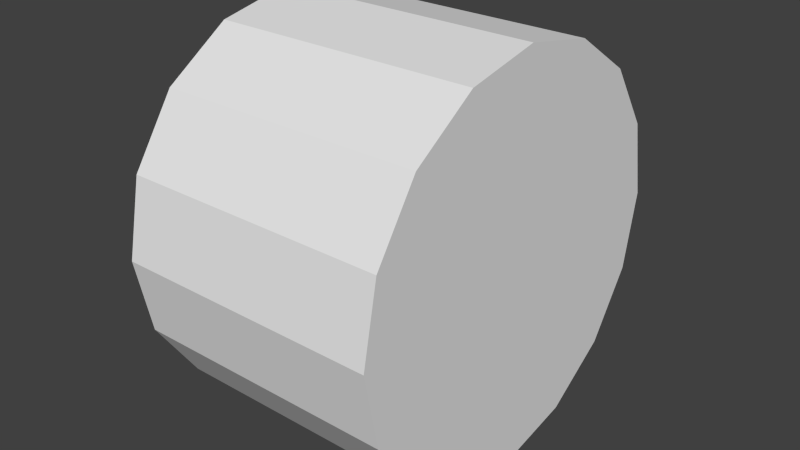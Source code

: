# Source: Cylinder.blend  (saved by Blender 2.72.0; exported with 4.5.12 LTS)
import bpy
from mathutils import Matrix  # noqa: F401  (used for matrix-valued properties, if any)

bpy.ops.wm.read_factory_settings(use_empty=True)
scene = bpy.context.scene
scene.name = 'Scene'

# ---- collections
col_collection_1 = bpy.data.collections.new('Collection 1'); scene.collection.children.link(col_collection_1)

# ---- materials (node trees are filled in below, after node groups)
mat_multipliertwoblock = bpy.data.materials.new('MultiplierTwoBlock')
mat_multipliertwoblock.alpha_threshold = 0.0
mat_multipliertwoblock.use_transparent_shadow = False
mat_multipliertwoblock.roughness = 0.5

# ---- material node trees

# ---- world
world_world = bpy.data.worlds.new('World'); scene.world = world_world
world_world.color = (0.05088, 0.05088, 0.05088)
world_world.use_sun_shadow = False
world_world.sun_shadow_jitter_overblur = 0.0
world_world.cycles.sampling_method = 'MANUAL'
world_world.cycles.sample_map_resolution = 256

# ---- meshes
me_cylinder = bpy.data.meshes.new('Cylinder')
me_cylinder.from_pydata([(0.995, -1.622e-05, 1.5), (-0.995, -1.636e-05, 1.5), (0.995, -0.574, 1.386), (-0.995, -0.574, 1.386), (0.995, -1.061, 1.061), (-0.995, -1.061, 1.061), (0.995, -1.386, 0.574), (-0.995, -1.386, 0.574), (0.995, -1.5, -5.4e-06), (-0.995, -1.5, -2.731e-05), (0.995, -1.386, -0.574), (-0.995, -1.386, -0.574), (0.995, -1.061, -1.061), (-0.995, -1.061, -1.061), (0.995, -0.574, -1.386), (-0.995, -0.574, -1.386), (0.995, 1.613e-05, -1.5), (-0.995, 1.6e-05, -1.5), (0.995, 0.574, -1.386), (-0.995, 0.574, -1.386), (0.995, 1.061, -1.061), (-0.995, 1.061, -1.061), (0.995, 1.386, -0.574), (-0.995, 1.386, -0.574), (0.995, 1.5, 2.726e-05), (-0.995, 1.5, 5.352e-06), (0.995, 1.386, 0.574), (-0.995, 1.386, 0.574), (0.995, 1.061, 1.061), (-0.995, 1.061, 1.061), (0.995, 0.574, 1.386), (-0.995, 0.574, 1.386)], [], [(0, 1, 3, 2), (2, 3, 5, 4), (4, 5, 7, 6), (6, 7, 9, 8), (8, 9, 11, 10), (10, 11, 13, 12), (12, 13, 15, 14), (14, 15, 17, 16), (16, 17, 19, 18), (18, 19, 21, 20), (20, 21, 23, 22), (22, 23, 25, 24), (24, 25, 27, 26), (26, 27, 29, 28), (3, 1, 31, 29, 27, 25, 23, 21, 19, 17, 15, 13, 11, 9, 7, 5), (30, 31, 1, 0), (28, 29, 31, 30), (0, 2, 4, 6, 8, 10, 12, 14, 16, 18, 20, 22, 24, 26, 28, 30)])
me_cylinder.materials.append(mat_multipliertwoblock)
me_cylinder.use_remesh_preserve_volume = False
me_cylinder.use_remesh_preserve_attributes = False
me_cylinder.use_mirror_vertex_groups = False
me_cylinder.update()

# ---- objects
ob_cylinder = bpy.data.objects.new('Cylinder', me_cylinder)

# ---- transforms, parenting, visibility, modifiers, constraints
ob_cylinder.location = (0.0, 0.0, 0.0)
ob_cylinder.rotation_euler = (1.571, -0.0, -3.142)
ob_cylinder.lineart.crease_threshold = 0.0

# ---- collection membership
col_collection_1.objects.link(ob_cylinder)

# ---- scene / render settings (as saved in the file)
scene.frame_start = 1; scene.frame_end = 250; scene.frame_set(3)
scene.render.engine = 'BLENDER_EEVEE_NEXT'
scene.render.resolution_percentage = 50
scene.render.dither_intensity = 0.0
scene.cycles.use_denoising = False
scene.cycles.samples = 10
scene.cycles.sampling_pattern = 'TABULATED_SOBOL'
scene.cycles.light_sampling_threshold = 0.0
scene.cycles.use_adaptive_sampling = False
scene.cycles.use_light_tree = False
scene.cycles.blur_glossy = 0.0
scene.cycles.pixel_filter_type = 'GAUSSIAN'
scene.cycles.sample_clamp_indirect = 0.0
scene.view_settings.view_transform = 'Standard'
bpy.context.view_layer.update()

# ---- added for rendering (the .blend has no active camera and no usable light): camera, sun
cam_auto = bpy.data.cameras.new('AutoCamera')
cam_auto.lens = 50.0
cam_auto.sensor_width = 36.0
cam_auto.clip_end = 1000.0
ob_auto_camera = bpy.data.objects.new('AutoCamera', cam_auto)
scene.collection.objects.link(ob_auto_camera)
ob_auto_camera.location = (4.33578, -5.20294, 3.46863)
ob_auto_camera.rotation_euler = (1.09748, -7.21219e-08, 0.694738)
scene.camera = ob_auto_camera
light_auto_sun = bpy.data.lights.new('AutoSun', 'SUN')
light_auto_sun.energy = 3.0
light_auto_sun.angle = 0.0523599
ob_auto_sun = bpy.data.objects.new('AutoSun', light_auto_sun)
scene.collection.objects.link(ob_auto_sun)
ob_auto_sun.rotation_euler = (0.872665, 0.174533, 0.523599)
bpy.context.view_layer.update()
